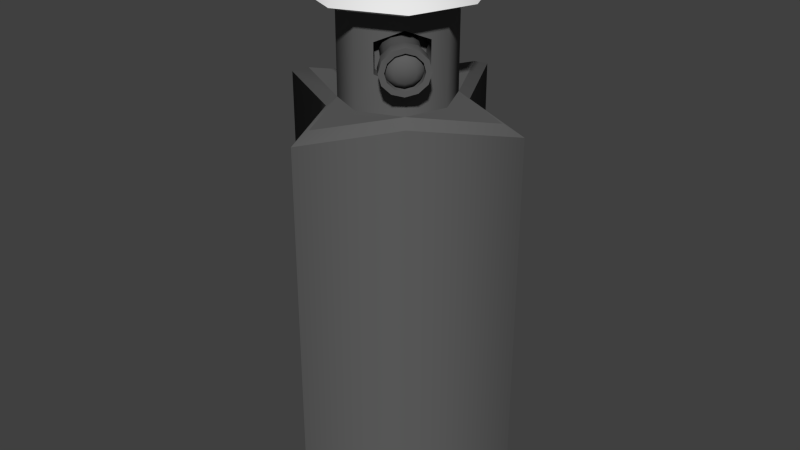 # Source: Wall_Filler_CameraSystem.blend  (saved by Blender 2.75.0; exported with 4.5.12 LTS)
import bpy
from mathutils import Matrix  # noqa: F401  (used for matrix-valued properties, if any)

bpy.ops.wm.read_factory_settings(use_empty=True)
scene = bpy.context.scene
scene.name = 'Scene'

# ---- collections
col_collection_1 = bpy.data.collections.new('Collection 1'); scene.collection.children.link(col_collection_1)

# ---- materials (node trees are filled in below, after node groups)
mat_metal_003 = bpy.data.materials.new('metal.003')
mat_metal_003.alpha_threshold = 0.0
mat_metal_003.use_transparent_shadow = False
mat_metal_003.diffuse_color = (0.1171, 0.1171, 0.1171, 1.0)
mat_metal_003.roughness = 0.5
mat_metal_003.specular_intensity = 0.2969
mat_plastic_003 = bpy.data.materials.new('plastic.003')
mat_plastic_003.alpha_threshold = 0.0
mat_plastic_003.use_transparent_shadow = False
mat_plastic_003.roughness = 0.5
mat_plastic_003.line_color = (0.0, 0.0, 0.0, 1.0)

# ---- material node trees

# ---- world
world_world = bpy.data.worlds.new('World'); scene.world = world_world
world_world.color = (0.05088, 0.05088, 0.05088)
world_world.use_sun_shadow = False
world_world.sun_shadow_jitter_overblur = 0.0
world_world.cycles.sampling_method = 'MANUAL'
world_world.cycles.sample_map_resolution = 256

# ---- meshes
me_plane = bpy.data.meshes.new('Plane')
me_plane.from_pydata([(-0.026, 0.01709, 1.58), (0.1949, -0.2013, 1.518), (-0.04775, -0.006678, 1.588), (0.1676, -0.2311, 1.529), (-0.0619, -0.0258, 1.612), (0.1499, -0.255, 1.558), (-0.06467, -0.03514, 1.644), (0.1464, -0.2668, 1.598), (-0.0553, -0.03222, 1.675), (0.1582, -0.2631, 1.638), (-0.03632, -0.0178, 1.699), (0.182, -0.245, 1.668), (-0.0128, 0.004241, 1.707), (0.2114, -0.2174, 1.678), (0.008948, 0.02801, 1.699), (0.2387, -0.1876, 1.667), (0.0231, 0.04712, 1.675), (0.2564, -0.1636, 1.638), (0.02587, 0.05647, 1.643), (0.2599, -0.1519, 1.598), (0.0165, 0.05355, 1.612), (0.2482, -0.1556, 1.558), (-0.002479, 0.03913, 1.588), (0.2244, -0.1737, 1.529), (0.1691, -0.1758, 1.524), (0.1419, -0.2056, 1.534), (0.1241, -0.2296, 1.564), (0.1207, -0.2413, 1.604), (0.1324, -0.2376, 1.644), (0.1562, -0.2196, 1.673), (0.1857, -0.1919, 1.683), (0.213, -0.1622, 1.673), (0.2307, -0.1382, 1.643), (0.2342, -0.1265, 1.603), (0.2224, -0.1301, 1.564), (0.1986, -0.1482, 1.534), (0.1245, -0.177, 1.553), (0.1104, -0.1961, 1.577), (0.1076, -0.2054, 1.609), (0.117, -0.2025, 1.64), (0.1359, -0.1881, 1.664), (0.1595, -0.166, 1.672), (0.1812, -0.1423, 1.664), (0.1954, -0.1232, 1.64), (0.1981, -0.1138, 1.608), (0.1888, -0.1167, 1.577), (0.1698, -0.1311, 1.553), (0.1463, -0.1532, 1.545), (0.1754, -0.2255, 1.545), (0.1963, -0.2027, 1.537), (0.1619, -0.2438, 1.568), (0.1592, -0.2528, 1.598), (0.1682, -0.25, 1.629), (0.1864, -0.2362, 1.651), (0.209, -0.215, 1.66), (0.2299, -0.1922, 1.651), (0.2435, -0.1738, 1.629), (0.2461, -0.1649, 1.598), (0.2371, -0.1677, 1.568), (0.2189, -0.1815, 1.545), (0.1591, -0.2093, 1.549), (0.18, -0.1865, 1.541), (0.1455, -0.2277, 1.571), (0.1429, -0.2367, 1.602), (0.1518, -0.2338, 1.632), (0.1701, -0.22, 1.655), (0.1926, -0.1989, 1.663), (0.2135, -0.176, 1.655), (0.2271, -0.1577, 1.632), (0.2298, -0.1487, 1.602), (0.2208, -0.1515, 1.571), (0.2026, -0.1654, 1.549), (0.1746, -0.2181, 1.554), (0.1924, -0.1987, 1.547), (0.1631, -0.2337, 1.573), (0.1608, -0.2413, 1.599), (0.1684, -0.239, 1.625), (0.1839, -0.2272, 1.644), (0.2031, -0.2092, 1.651), (0.2209, -0.1898, 1.644), (0.2324, -0.1742, 1.625), (0.2347, -0.1666, 1.599), (0.227, -0.169, 1.573), (0.2115, -0.1808, 1.554), (0.1913, -0.2221, 1.568), (0.203, -0.2093, 1.563), (0.1836, -0.2325, 1.58), (0.1821, -0.2376, 1.598), (0.1872, -0.236, 1.615), (0.1974, -0.2282, 1.628), (0.2102, -0.2162, 1.632), (0.222, -0.2034, 1.627), (0.2296, -0.193, 1.615), (0.2311, -0.1879, 1.598), (0.2261, -0.1895, 1.58), (0.2158, -0.1973, 1.568), (0.2102, -0.2162, 1.597), (0.4103, -0.0004143, 1.428), (-0.000473, 0.4168, 1.428), (0.1384, 0.1419, 1.428), (-0.137, 0.1431, 1.428), (-0.398, -0.0004143, 1.428), (-0.1303, -0.1468, 1.428), (-0.000473, -0.4122, 1.428), (0.1499, -0.1461, 1.428), (0.4859, 0.0103, 1.399), (-0.000473, 0.4942, 1.399), (0.1635, 0.1683, 1.399), (-0.163, 0.1696, 1.399), (-0.4726, -0.006387, 1.399), (-0.1551, -0.1741, 1.399), (-0.000473, -0.4887, 1.399), (0.1771, -0.1733, 1.399), (0.4859, 0.0103, 0.006303), (-0.000473, 0.4942, 0.006303), (0.1635, 0.1683, 0.006303), (-0.163, 0.1696, 0.006303), (-0.4726, -0.006387, 0.006303), (-0.1551, -0.1741, 0.006303), (-0.000473, -0.4887, 0.006303), (0.1771, -0.1733, 0.006303), (0.1384, 0.1419, 1.742), (0.1784, 0.1844, 1.839), (0.1499, -0.1461, 1.742), (-0.137, 0.1431, 1.742), (-0.1303, -0.1468, 1.742), (-0.001615, -0.2047, 1.428), (-0.001615, 0.1999, 1.428), (-0.001615, -0.2044, 1.742), (-0.001615, 0.1998, 1.742), (0.2016, -9.676e-05, 1.742), (-0.1869, -9.676e-05, 1.742), (0.2004, -9.676e-05, 1.428), (-0.1895, -9.676e-05, 1.428), (0.208, 0.2158, 1.776), (0.1336, 0.1367, 1.88), (0.2253, -0.2207, 1.776), (0.3037, 0.0006042, 1.776), (-0.004288, 0.3036, 1.776), (-0.2094, 0.2175, 1.776), (-0.285, 0.0006042, 1.776), (-0.1993, -0.2217, 1.776), (-0.004288, -0.309, 1.776), (0.1932, -0.189, 1.839), (0.2603, 0.0003059, 1.839), (-0.00315, 0.2595, 1.839), (-0.1786, 0.1858, 1.839), (-0.2433, 0.0003059, 1.839), (-0.1699, -0.1898, 1.839), (-0.00315, -0.2645, 1.839), (-0.0003275, -0.0004518, 1.898), (0.1446, -0.1409, 1.88), (0.1945, -0.0001457, 1.88), (-0.001429, 0.1926, 1.88), (-0.1319, 0.1379, 1.88), (-0.18, -0.0001457, 1.88), (-0.1255, -0.1416, 1.88), (-0.001429, -0.1971, 1.88), (0.1808, -0.0589, 1.568), (0.149, -0.1454, 1.522), (0.149, -0.1454, 1.699), (0.05686, -0.1826, 1.554), (0.1815, -0.0589, 1.659), (0.05686, -0.1824, 1.655), (0.131, -0.02051, 1.565), (0.1026, -0.1027, 1.519), (0.1026, -0.1027, 1.696), (0.01735, -0.1356, 1.551), (0.1317, -0.02051, 1.656), (0.01735, -0.1355, 1.652)], [], [(24, 1, 3, 25), (25, 3, 5, 26), (26, 5, 7, 27), (27, 7, 9, 28), (28, 9, 11, 29), (29, 11, 13, 30), (30, 13, 15, 31), (31, 15, 17, 32), (32, 17, 19, 33), (33, 19, 21, 34), (11, 9, 52, 53), (35, 23, 1, 24), (34, 21, 23, 35), (45, 34, 35, 46), (46, 35, 24, 47), (44, 33, 34, 45), (43, 32, 33, 44), (42, 31, 32, 43), (41, 30, 31, 42), (40, 29, 30, 41), (39, 28, 29, 40), (38, 27, 28, 39), (37, 26, 27, 38), (36, 25, 26, 37), (47, 24, 25, 36), (0, 47, 36, 2), (2, 36, 37, 4), (4, 37, 38, 6), (6, 38, 39, 8), (8, 39, 40, 10), (10, 40, 41, 12), (12, 41, 42, 14), (14, 42, 43, 16), (16, 43, 44, 18), (18, 44, 45, 20), (22, 46, 47, 0), (20, 45, 46, 22), (54, 53, 65, 66), (9, 7, 51, 52), (1, 23, 59, 49), (3, 1, 49, 48), (7, 5, 50, 51), (23, 21, 58, 59), (5, 3, 48, 50), (21, 19, 57, 58), (19, 17, 56, 57), (17, 15, 55, 56), (15, 13, 54, 55), (13, 11, 53, 54), (69, 68, 80, 81), (51, 50, 62, 63), (58, 57, 69, 70), (55, 54, 66, 67), (52, 51, 63, 64), (59, 58, 70, 71), (48, 49, 61, 60), (56, 55, 67, 68), (53, 52, 64, 65), (49, 59, 71, 61), (50, 48, 60, 62), (57, 56, 68, 69), (74, 72, 84, 86), (66, 65, 77, 78), (63, 62, 74, 75), (70, 69, 81, 82), (67, 66, 78, 79), (64, 63, 75, 76), (71, 70, 82, 83), (60, 61, 73, 72), (68, 67, 79, 80), (65, 64, 76, 77), (61, 71, 83, 73), (62, 60, 72, 74), (91, 96, 92), (81, 80, 92, 93), (78, 77, 89, 90), (75, 74, 86, 87), (82, 81, 93, 94), (79, 78, 90, 91), (76, 75, 87, 88), (83, 82, 94, 95), (72, 73, 85, 84), (80, 79, 91, 92), (77, 76, 88, 89), (73, 83, 95, 85), (90, 96, 91), (89, 96, 90), (88, 96, 89), (87, 96, 88), (86, 96, 87), (84, 96, 86), (85, 96, 84), (95, 96, 85), (94, 96, 95), (93, 96, 94), (92, 96, 93), (101, 102, 133), (103, 104, 126), (132, 104, 97), (128, 126, 161, 163), (99, 127, 129, 121), (133, 102, 125, 131), (104, 132, 158, 159), (101, 100, 108, 109), (99, 97, 105, 107), (104, 103, 111, 112), (102, 101, 109, 110), (100, 98, 106, 108), (97, 104, 112, 105), (103, 102, 110, 111), (112, 111, 119, 120), (110, 109, 117, 118), (108, 106, 114, 116), (107, 105, 113, 115), (105, 112, 120, 113), (111, 110, 118, 119), (109, 108, 116, 117), (106, 107, 115, 114), (129, 124, 139, 138), (131, 125, 141, 140), (128, 123, 136, 142), (124, 131, 140, 139), (127, 100, 124, 129), (102, 103, 126), (121, 129, 138, 134), (102, 126, 128, 125), (123, 130, 137, 136), (130, 121, 134, 137), (100, 133, 131, 124), (99, 132, 97), (125, 128, 142, 141), (132, 99, 121, 130), (100, 101, 133), (98, 127, 99), (98, 99, 107, 106), (98, 100, 127), (142, 136, 143, 149), (134, 138, 145, 122), (136, 137, 144, 143), (139, 140, 147, 146), (141, 142, 149, 148), (137, 134, 122, 144), (138, 139, 146, 145), (140, 141, 148, 147), (143, 144, 152, 151), (146, 147, 155, 154), (148, 149, 157, 156), (144, 122, 135, 152), (145, 146, 154, 153), (147, 148, 156, 155), (149, 143, 151, 157), (122, 145, 153, 135), (150, 151, 152), (150, 135, 153), (155, 156, 150), (151, 150, 157), (150, 156, 157), (154, 150, 153), (154, 155, 150), (135, 150, 152), (160, 163, 169, 166), (158, 162, 168, 164), (130, 123, 160, 162), (126, 104, 159, 161), (123, 128, 163, 160), (132, 130, 162, 158), (165, 164, 168, 166), (167, 165, 166, 169), (161, 159, 165, 167), (159, 158, 164, 165), (163, 161, 167, 169), (162, 160, 166, 168)])
me_plane.polygons.foreach_set('use_smooth', [True] * 172)
me_plane.polygons.foreach_set('material_index', [0, 0, 0, 0, 0, 0, 0, 0, 0, 0, 0, 0, 0, 0, 0, 0, 0, 0, 0, 0, 0, 0, 0, 0, 0, 0, 0, 0, 0, 0, 0, 0, 0, 0, 0, 0, 0, 0, 0, 0, 0, 0, 0, 0, 0, 0, 0, 0, 0, 0, 0, 0, 0, 0, 0, 0, 0, 0, 0, 0, 0, 0, 0, 0, 0, 0, 0, 0, 0, 0, 0, 0, 0, 0, 0, 0, 0, 0, 0, 0, 0, 0, 0, 0, 0, 0, 0, 0, 0, 0, 0, 0, 0, 0, 0, 0, 0, 0, 0, 0, 0, 0, 0, 0, 0, 0, 0, 0, 0, 0, 0, 0, 0, 0, 0, 0, 0, 0, 1, 1, 1, 1, 0, 0, 1, 0, 1, 1, 0, 0, 1, 0, 0, 0, 0, 0, 1, 1, 1, 1, 1, 1, 1, 1, 1, 1, 1, 1, 1, 1, 1, 1, 1, 1, 1, 1, 1, 1, 1, 1, 0, 0, 0, 0, 0, 0, 0, 0, 0, 0, 0, 0])
_k = set([(0, 2), (0, 22), (1, 3), (1, 23), (2, 4), (3, 5), (4, 6), (5, 7), (6, 8), (7, 9), (8, 10), (9, 11), (10, 12), (11, 13), (12, 14), (13, 15), (14, 16), (15, 17), (16, 18), (17, 19), (18, 20), (19, 21), (20, 22), (21, 23), (48, 49), (48, 50), (49, 59), (50, 51), (51, 52), (52, 53), (53, 54), (54, 55), (55, 56), (56, 57), (57, 58), (58, 59), (60, 61), (60, 62), (61, 71), (62, 63), (63, 64), (64, 65), (65, 66), (66, 67), (67, 68), (68, 69), (69, 70), (70, 71), (97, 99), (97, 104), (98, 99), (98, 100), (99, 127), (99, 132), (100, 101), (100, 127), (100, 133), (101, 102), (102, 103), (102, 126), (102, 133), (103, 104), (104, 126), (104, 132), (105, 107), (105, 112), (106, 107), (106, 108), (108, 109), (109, 110), (110, 111), (111, 112), (121, 129), (121, 130), (123, 128), (123, 130), (124, 129), (124, 131), (125, 128), (125, 131), (134, 137), (134, 138), (136, 137), (136, 142), (138, 139), (139, 140), (140, 141), (141, 142), (158, 159), (158, 162), (159, 161), (160, 162), (160, 163), (161, 163), (164, 165), (164, 168), (165, 167), (166, 168), (166, 169), (167, 169)])
me_plane.attributes.new('sharp_edge', 'BOOLEAN', 'EDGE').data.foreach_set('value', [ (min(e.vertices), max(e.vertices)) in _k for e in me_plane.edges])
me_plane.materials.append(mat_metal_003)
me_plane.materials.append(mat_plastic_003)
me_plane.use_remesh_preserve_volume = False
me_plane.use_remesh_preserve_attributes = False
me_plane.use_mirror_vertex_groups = False
me_plane.update()

# ---- objects
ob_camera_system = bpy.data.objects.new('Camera_System', me_plane)

# ---- transforms, parenting, visibility, modifiers, constraints
ob_camera_system.location = (0.0, 0.0, 0.0)
ob_camera_system.lineart.crease_threshold = 0.0
_m = ob_camera_system.modifiers.new('EdgeSplit', 'EDGE_SPLIT')
_m.use_edge_angle = False

# ---- collection membership
col_collection_1.objects.link(ob_camera_system)

# ---- scene / render settings (as saved in the file)
scene.frame_start = 1; scene.frame_end = 250; scene.frame_set(1)
scene.render.engine = 'BLENDER_EEVEE_NEXT'
scene.render.resolution_percentage = 50
scene.render.dither_intensity = 0.0
scene.cycles.use_denoising = False
scene.cycles.samples = 10
scene.cycles.sampling_pattern = 'TABULATED_SOBOL'
scene.cycles.light_sampling_threshold = 0.0
scene.cycles.use_adaptive_sampling = False
scene.cycles.use_light_tree = False
scene.cycles.blur_glossy = 0.0
scene.cycles.pixel_filter_type = 'GAUSSIAN'
scene.cycles.sample_clamp_indirect = 0.0
scene.view_settings.view_transform = 'Standard'
bpy.context.view_layer.update()

# ---- added for rendering (the .blend has no active camera and no usable light): camera, sun
cam_auto = bpy.data.cameras.new('AutoCamera')
cam_auto.lens = 50.0
cam_auto.sensor_width = 36.0
cam_auto.clip_end = 1000.0
ob_auto_camera = bpy.data.objects.new('AutoCamera', cam_auto)
scene.collection.objects.link(ob_auto_camera)
ob_auto_camera.location = (2.16904, -2.59209, 2.68189)
ob_auto_camera.rotation_euler = (1.09748, -7.21219e-08, 0.694738)
scene.camera = ob_auto_camera
light_auto_sun = bpy.data.lights.new('AutoSun', 'SUN')
light_auto_sun.energy = 3.0
light_auto_sun.angle = 0.0523599
ob_auto_sun = bpy.data.objects.new('AutoSun', light_auto_sun)
scene.collection.objects.link(ob_auto_sun)
ob_auto_sun.rotation_euler = (0.872665, 0.174533, 0.523599)
bpy.context.view_layer.update()
